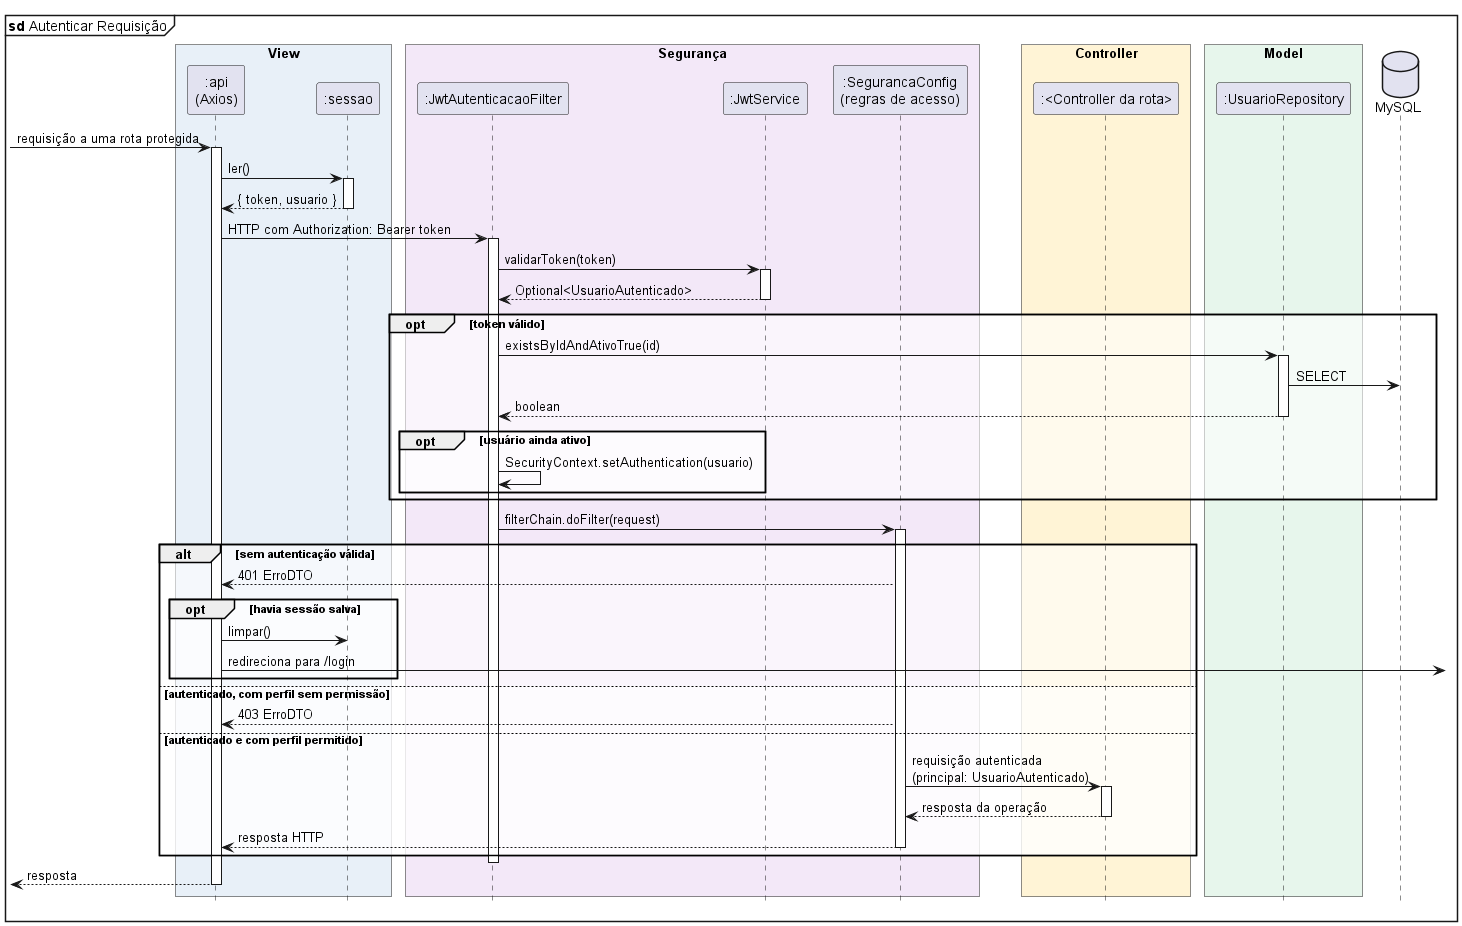

The diagram above was rendered by PlantUML. Its source (embedded in the PNG):
@startuml diagrama-sequencia-autenticar-requisicao
' Sistema de Moeda Estudantil - PUC Minas - Projeto de Software
' Lab04S01 - Diagrama de Sequência - Autenticar Requisição (RN12)
' Interação compartilhada: referenciada (ref) por todas as rotas protegidas.

!include estilo-sequencia.iuml
mainframe **sd** Autenticar Requisição

box "View" #E8F0F8
  participant ":api\n(Axios)" as Axios
  participant ":sessao" as Sessao
end box
box "Segurança" #F3E8F8
  participant ":JwtAutenticacaoFilter" as Filtro
  participant ":JwtService" as Jwt
  participant ":SegurancaConfig\n(regras de acesso)" as Regras
end box
box "Controller" #FFF4D6
  participant ":<Controller da rota>" as Ctrl
end box
box "Model" #E7F6EC
  participant ":UsuarioRepository" as Repo
end box
database "MySQL" as DB

[-> Axios ++ : requisição a uma rota protegida
Axios -> Sessao ++ : ler()
Sessao --> Axios -- : { token, usuario }
Axios -> Filtro ++ : HTTP com Authorization: Bearer token

Filtro -> Jwt ++ : validarToken(token)
Jwt --> Filtro -- : Optional<UsuarioAutenticado>

opt token válido
  Filtro -> Repo ++ : existsByIdAndAtivoTrue(id)
  Repo -> DB : SELECT
  Repo --> Filtro -- : boolean
  opt usuário ainda ativo
    Filtro -> Filtro : SecurityContext.setAuthentication(usuario)
  end
end

Filtro -> Regras ++ : filterChain.doFilter(request)

alt sem autenticação válida
  Regras --> Axios : 401 ErroDTO
  opt havia sessão salva
    Axios -> Sessao : limpar()
    Axios ->] : redireciona para /login
  end
else autenticado, com perfil sem permissão
  Regras --> Axios : 403 ErroDTO
else autenticado e com perfil permitido
  Regras -> Ctrl ++ : requisição autenticada\n(principal: UsuarioAutenticado)
  Ctrl --> Regras -- : resposta da operação
  Regras --> Axios -- : resposta HTTP
end
deactivate Filtro

[<-- Axios -- : resposta

@enduml